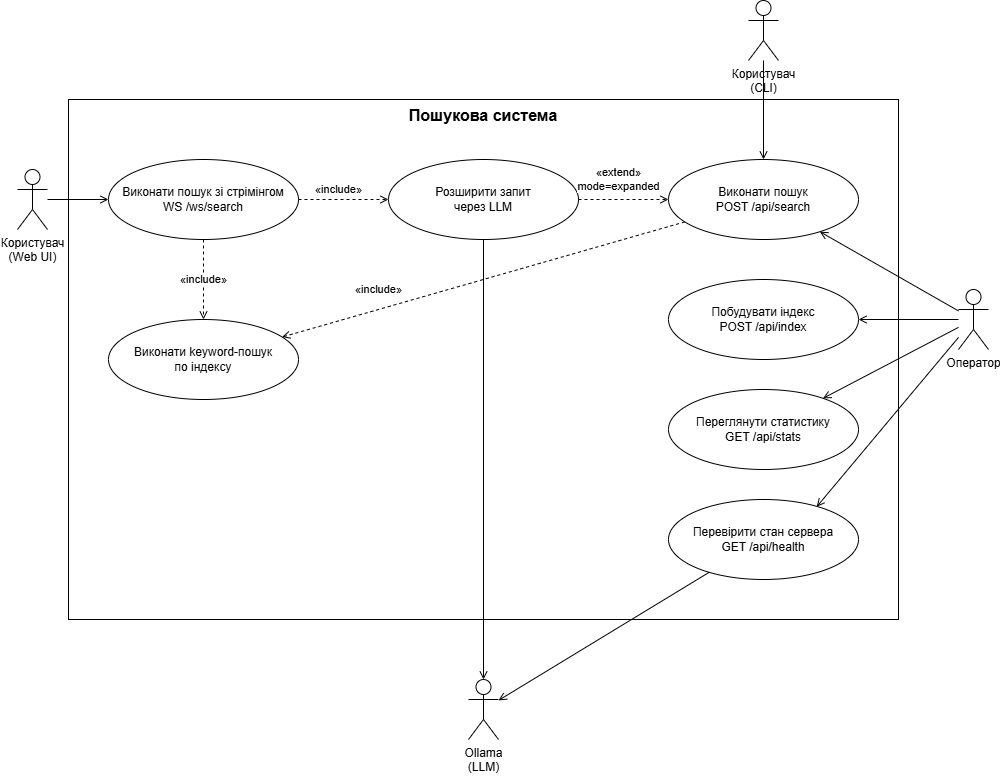

The diagram above was exported from draw.io. Its source (the exported page's mxGraphModel, read from the mxfile embedded in the PNG):
<mxGraphModel dx="1657" dy="894" grid="1" gridSize="10" guides="1" tooltips="1" connect="1" arrows="1" fold="1" page="1" pageScale="1" pageWidth="1169" pageHeight="900" math="0" shadow="0">
  <root>
    <mxCell id="0" />
    <mxCell id="1" parent="0" />
    <mxCell id="boundary" parent="1" style="rounded=0;whiteSpace=wrap;html=1;verticalAlign=top;fillColor=none;fontStyle=1;strokeColor=default;labelBorderColor=none;textShadow=0;labelBackgroundColor=none;" value="&lt;font style=&quot;font-size: 16px;&quot;&gt;Пошукова система&lt;/font&gt;" vertex="1">
      <mxGeometry height="520" width="830" x="70" y="120" as="geometry" />
    </mxCell>
    <mxCell id="uc5" parent="1" style="ellipse;whiteSpace=wrap;html=1;fillColor=default;strokeColor=default;align=center;verticalAlign=middle;fontFamily=Helvetica;fontSize=12;fontColor=default;" value="Виконати пошук зі стрімінгом&lt;br&gt;WS /ws/search" vertex="1">
      <mxGeometry height="80" width="190" x="110" y="180" as="geometry" />
    </mxCell>
    <mxCell id="uc7" parent="1" style="ellipse;whiteSpace=wrap;html=1;fillColor=default;strokeColor=default;align=center;verticalAlign=middle;fontFamily=Helvetica;fontSize=12;fontColor=default;" value="Розширити запит&lt;br&gt;через LLM" vertex="1">
      <mxGeometry height="80" width="190" x="390" y="180" as="geometry" />
    </mxCell>
    <mxCell id="uc4" parent="1" style="ellipse;whiteSpace=wrap;html=1;fillColor=default;strokeColor=default;align=center;verticalAlign=middle;fontFamily=Helvetica;fontSize=12;fontColor=default;" value="Виконати пошук&lt;br&gt;POST /api/search" vertex="1">
      <mxGeometry height="80" width="190" x="670" y="180" as="geometry" />
    </mxCell>
    <mxCell id="uc6" parent="1" style="ellipse;whiteSpace=wrap;html=1;fillColor=default;strokeColor=default;align=center;verticalAlign=middle;fontFamily=Helvetica;fontSize=12;fontColor=default;" value="Виконати keyword-пошук&lt;br&gt;по індексу" vertex="1">
      <mxGeometry height="80" width="190" x="110" y="340" as="geometry" />
    </mxCell>
    <mxCell id="uc2" parent="1" style="ellipse;whiteSpace=wrap;html=1;fillColor=default;strokeColor=default;align=center;verticalAlign=middle;fontFamily=Helvetica;fontSize=12;fontColor=default;" value="Побудувати індекс&lt;br&gt;POST /api/index" vertex="1">
      <mxGeometry height="80" width="190" x="670" y="300" as="geometry" />
    </mxCell>
    <mxCell id="uc3" parent="1" style="ellipse;whiteSpace=wrap;html=1;fillColor=default;strokeColor=default;align=center;verticalAlign=middle;fontFamily=Helvetica;fontSize=12;fontColor=default;" value="Переглянути статистику&lt;br&gt;GET /api/stats" vertex="1">
      <mxGeometry height="80" width="190" x="670" y="410" as="geometry" />
    </mxCell>
    <mxCell id="uc1" parent="1" style="ellipse;whiteSpace=wrap;html=1;fillColor=default;strokeColor=default;align=center;verticalAlign=middle;fontFamily=Helvetica;fontSize=12;fontColor=default;" value="Перевірити стан сервера&lt;br&gt;GET /api/health" vertex="1">
      <mxGeometry height="80" width="190" x="670" y="520" as="geometry" />
    </mxCell>
    <mxCell id="webUser" parent="1" style="shape=umlActor;verticalLabelPosition=bottom;verticalAlign=top;html=1;outlineConnect=0;" value="Користувач&lt;br&gt;(Web UI)" vertex="1">
      <mxGeometry height="60" width="30" x="19" y="190" as="geometry" />
    </mxCell>
    <mxCell id="cliUser" parent="1" style="shape=umlActor;verticalLabelPosition=bottom;verticalAlign=top;html=1;outlineConnect=0;" value="Користувач&lt;br&gt;(CLI)" vertex="1">
      <mxGeometry height="60" width="30" x="750" y="21" as="geometry" />
    </mxCell>
    <mxCell id="operator" parent="1" style="shape=umlActor;verticalLabelPosition=bottom;verticalAlign=top;html=1;outlineConnect=0;strokeColor=default;align=center;fontFamily=Helvetica;fontSize=12;fontColor=default;fillColor=default;" value="Оператор" vertex="1">
      <mxGeometry height="60" width="30" x="960" y="310" as="geometry" />
    </mxCell>
    <mxCell id="ollama" parent="1" style="shape=umlActor;verticalLabelPosition=bottom;verticalAlign=top;html=1;outlineConnect=0;" value="Ollama&lt;br&gt;(LLM)" vertex="1">
      <mxGeometry height="60" width="30" x="470" y="700" as="geometry" />
    </mxCell>
    <mxCell id="e_web_uc5" edge="1" parent="1" source="webUser" style="html=1;endArrow=open;endFill=0;" target="uc5">
      <mxGeometry relative="1" as="geometry" />
    </mxCell>
    <mxCell id="e_cli_uc4" edge="1" parent="1" source="cliUser" style="html=1;endArrow=open;endFill=0;" target="uc4">
      <mxGeometry relative="1" as="geometry" />
    </mxCell>
    <mxCell id="e_op_uc4" edge="1" parent="1" source="operator" style="html=1;endArrow=open;endFill=0;" target="uc4">
      <mxGeometry relative="1" as="geometry" />
    </mxCell>
    <mxCell id="e_op_uc2" edge="1" parent="1" source="operator" style="html=1;endArrow=open;endFill=0;" target="uc2">
      <mxGeometry relative="1" as="geometry" />
    </mxCell>
    <mxCell id="e_op_uc3" edge="1" parent="1" source="operator" style="html=1;endArrow=open;endFill=0;" target="uc3">
      <mxGeometry relative="1" as="geometry" />
    </mxCell>
    <mxCell id="e_op_uc1" edge="1" parent="1" source="operator" style="html=1;endArrow=open;endFill=0;entryX=0.78;entryY=0.091;entryDx=0;entryDy=0;entryPerimeter=0;" target="uc1">
      <mxGeometry relative="1" as="geometry" />
    </mxCell>
    <mxCell id="e_uc5_uc7" edge="1" parent="1" style="html=1;dashed=1;endArrow=open;endFill=0;labelBackgroundColor=#FFFFFF;" value="«include»">
      <mxGeometry relative="1" x="-0.1111" y="10" as="geometry">
        <mxPoint as="offset" />
        <mxPoint x="300" y="220" as="sourcePoint" />
        <mxPoint x="390" y="220" as="targetPoint" />
      </mxGeometry>
    </mxCell>
    <mxCell id="e_uc5_uc6" edge="1" parent="1" source="uc5" style="html=1;dashed=1;endArrow=open;endFill=0;labelBackgroundColor=#FFFFFF;" target="uc6" value="«include»">
      <mxGeometry relative="1" as="geometry" />
    </mxCell>
    <mxCell id="e_uc4_uc6" edge="1" parent="1" source="uc4" style="html=1;dashed=1;endArrow=open;endFill=0;labelBackgroundColor=#FFFFFF;" target="uc6" value="«include»">
      <mxGeometry relative="1" x="0.4951" y="-19" as="geometry">
        <mxPoint as="offset" />
      </mxGeometry>
    </mxCell>
    <mxCell id="e_uc7_uc4" edge="1" parent="1" source="uc7" style="html=1;dashed=1;endArrow=open;endFill=0;labelBackgroundColor=#FFFFFF;" target="uc4" value="«extend»&lt;br&gt;mode=expanded">
      <mxGeometry relative="1" x="-0.1111" y="20" as="geometry">
        <mxPoint as="offset" />
      </mxGeometry>
    </mxCell>
    <mxCell id="e_uc7_ollama" edge="1" parent="1" source="uc7" style="html=1;endArrow=open;endFill=0;" target="ollama">
      <mxGeometry relative="1" as="geometry" />
    </mxCell>
    <mxCell id="e_uc1_ollama" edge="1" parent="1" source="uc1" style="html=1;endArrow=open;endFill=0;" target="ollama">
      <mxGeometry relative="1" as="geometry" />
    </mxCell>
  </root>
</mxGraphModel>